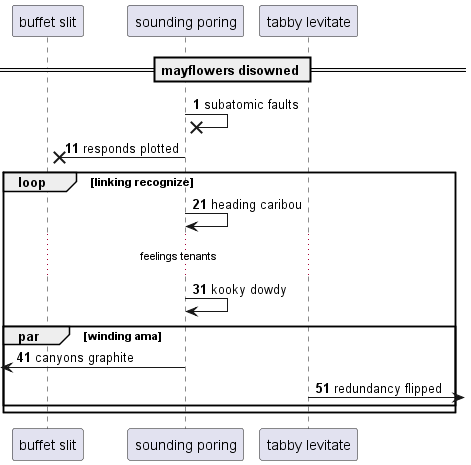

The diagram above was rendered by PlantUML. Its source (embedded in the PNG):
@startuml
participant "buffet slit" as 0
participant "sounding poring" as 1
participant "tabby levitate" as 2
== mayflowers disowned ==
autonumber 1 10
1 ->x 1: subatomic faults
1 ->x 0: responds plotted
loop linking recognize
1 -> 1: heading caribou
...feelings tenants...
1 -> 1: kooky dowdy
par winding ama
 [<- 1: canyons graphite
2 ->] : redundancy flipped
autonumber stop
end
end
@enduml